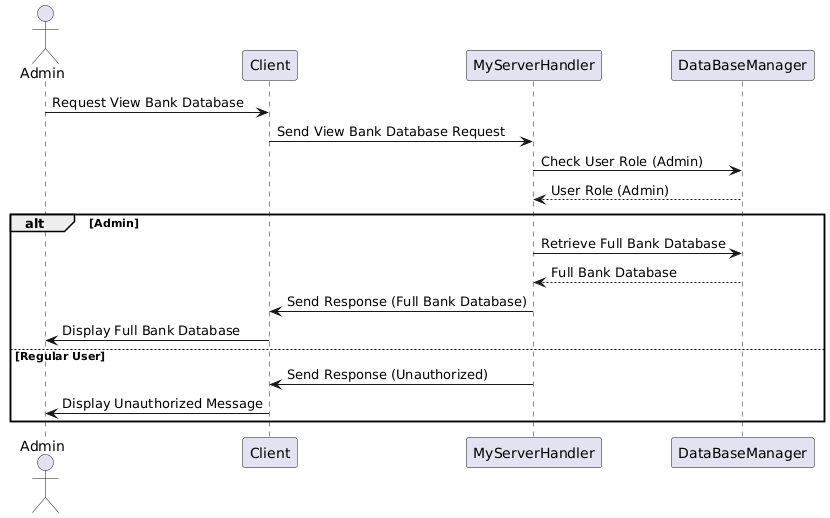

The diagram above was rendered by PlantUML. Its source (embedded in the PNG):
@startuml
actor Admin
participant Client
participant MyServerHandler
participant DataBaseManager

Admin -> Client : Request View Bank Database
Client -> MyServerHandler : Send View Bank Database Request
MyServerHandler -> DataBaseManager : Check User Role (Admin)
DataBaseManager --> MyServerHandler : User Role (Admin)

alt Admin
    MyServerHandler -> DataBaseManager : Retrieve Full Bank Database
    DataBaseManager --> MyServerHandler : Full Bank Database
    MyServerHandler -> Client : Send Response (Full Bank Database)
    Client -> Admin : Display Full Bank Database
else Regular User
    MyServerHandler -> Client : Send Response (Unauthorized)
    Client -> Admin : Display Unauthorized Message
end
@enduml